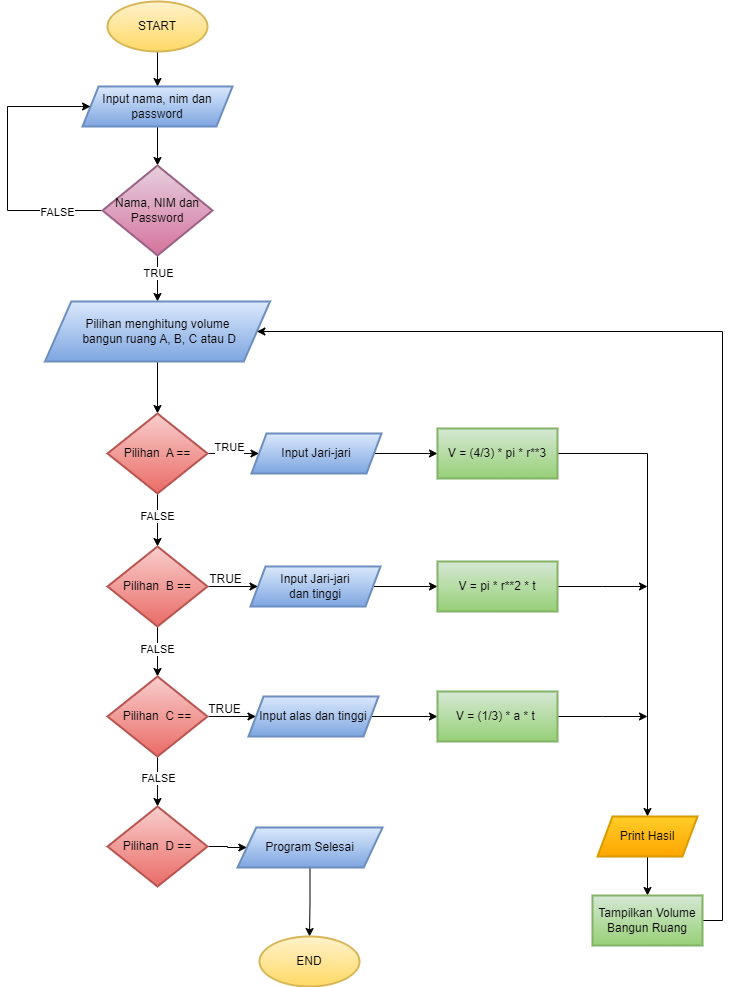

The diagram above was exported from draw.io. Its source (the exported page's mxGraphModel, read from the mxfile embedded in the PNG):
<mxGraphModel dx="1050" dy="566" grid="1" gridSize="10" guides="1" tooltips="1" connect="1" arrows="1" fold="1" page="1" pageScale="1" pageWidth="850" pageHeight="1100" math="0" shadow="0">
  <root>
    <mxCell id="0" />
    <mxCell id="1" parent="0" />
    <mxCell id="yVSmWlacgiVSZ8NQiPYb-6" value="" style="edgeStyle=orthogonalEdgeStyle;rounded=0;orthogonalLoop=1;jettySize=auto;html=1;" parent="1" source="yVSmWlacgiVSZ8NQiPYb-1" target="yVSmWlacgiVSZ8NQiPYb-5" edge="1">
      <mxGeometry relative="1" as="geometry" />
    </mxCell>
    <mxCell id="yVSmWlacgiVSZ8NQiPYb-1" value="START" style="strokeWidth=2;html=1;shape=mxgraph.flowchart.start_1;whiteSpace=wrap;rounded=0;fillColor=#fff2cc;gradientColor=#ffd966;strokeColor=#d6b656;" parent="1" vertex="1">
      <mxGeometry x="160" y="44" width="100" height="50" as="geometry" />
    </mxCell>
    <mxCell id="yVSmWlacgiVSZ8NQiPYb-8" value="" style="edgeStyle=orthogonalEdgeStyle;rounded=0;orthogonalLoop=1;jettySize=auto;html=1;" parent="1" source="yVSmWlacgiVSZ8NQiPYb-5" target="yVSmWlacgiVSZ8NQiPYb-7" edge="1">
      <mxGeometry relative="1" as="geometry" />
    </mxCell>
    <mxCell id="yVSmWlacgiVSZ8NQiPYb-5" value="Input nama, nim dan password" style="shape=parallelogram;html=1;strokeWidth=2;perimeter=parallelogramPerimeter;whiteSpace=wrap;rounded=0;arcSize=0;size=0.10714285714285714;fillColor=#dae8fc;gradientColor=#7ea6e0;strokeColor=#6c8ebf;" parent="1" vertex="1">
      <mxGeometry x="135" y="129" width="150" height="40" as="geometry" />
    </mxCell>
    <mxCell id="yVSmWlacgiVSZ8NQiPYb-12" style="edgeStyle=orthogonalEdgeStyle;rounded=0;orthogonalLoop=1;jettySize=auto;html=1;exitX=0;exitY=0.5;exitDx=0;exitDy=0;exitPerimeter=0;entryX=0;entryY=0.5;entryDx=0;entryDy=0;" parent="1" source="yVSmWlacgiVSZ8NQiPYb-7" target="yVSmWlacgiVSZ8NQiPYb-5" edge="1">
      <mxGeometry relative="1" as="geometry">
        <mxPoint x="50" y="139" as="targetPoint" />
        <Array as="points">
          <mxPoint x="60" y="253" />
          <mxPoint x="60" y="149" />
        </Array>
      </mxGeometry>
    </mxCell>
    <mxCell id="yVSmWlacgiVSZ8NQiPYb-18" value="FALSE" style="edgeLabel;html=1;align=center;verticalAlign=middle;resizable=0;points=[];rounded=0;" parent="yVSmWlacgiVSZ8NQiPYb-12" vertex="1" connectable="0">
      <mxGeometry x="-0.6762" y="1" relative="1" as="geometry">
        <mxPoint as="offset" />
      </mxGeometry>
    </mxCell>
    <mxCell id="yVSmWlacgiVSZ8NQiPYb-15" value="" style="edgeStyle=orthogonalEdgeStyle;rounded=0;orthogonalLoop=1;jettySize=auto;html=1;" parent="1" source="yVSmWlacgiVSZ8NQiPYb-7" target="yVSmWlacgiVSZ8NQiPYb-14" edge="1">
      <mxGeometry relative="1" as="geometry" />
    </mxCell>
    <mxCell id="yVSmWlacgiVSZ8NQiPYb-16" value="TRUE" style="edgeLabel;html=1;align=center;verticalAlign=middle;resizable=0;points=[];rounded=0;" parent="yVSmWlacgiVSZ8NQiPYb-15" vertex="1" connectable="0">
      <mxGeometry x="-0.2733" y="-4" relative="1" as="geometry">
        <mxPoint x="4" as="offset" />
      </mxGeometry>
    </mxCell>
    <mxCell id="yVSmWlacgiVSZ8NQiPYb-7" value="Nama, NIM dan Password" style="strokeWidth=2;html=1;shape=mxgraph.flowchart.decision;whiteSpace=wrap;rounded=0;fillColor=#e6d0de;gradientColor=#d5739d;strokeColor=#996185;" parent="1" vertex="1">
      <mxGeometry x="155" y="208" width="110" height="90" as="geometry" />
    </mxCell>
    <mxCell id="yVSmWlacgiVSZ8NQiPYb-24" value="" style="edgeStyle=orthogonalEdgeStyle;rounded=0;orthogonalLoop=1;jettySize=auto;html=1;" parent="1" source="yVSmWlacgiVSZ8NQiPYb-14" target="yVSmWlacgiVSZ8NQiPYb-19" edge="1">
      <mxGeometry relative="1" as="geometry" />
    </mxCell>
    <mxCell id="yVSmWlacgiVSZ8NQiPYb-14" value="Pilihan menghitung volume&lt;br&gt;&amp;nbsp;bangun ruang A, B, C atau D" style="shape=parallelogram;html=1;strokeWidth=2;perimeter=parallelogramPerimeter;whiteSpace=wrap;rounded=0;arcSize=0;size=0.11666666666666667;fillColor=#dae8fc;gradientColor=#7ea6e0;strokeColor=#6c8ebf;" parent="1" vertex="1">
      <mxGeometry x="97.5" y="344" width="225" height="60" as="geometry" />
    </mxCell>
    <mxCell id="yVSmWlacgiVSZ8NQiPYb-25" value="" style="edgeStyle=orthogonalEdgeStyle;rounded=0;orthogonalLoop=1;jettySize=auto;html=1;" parent="1" source="yVSmWlacgiVSZ8NQiPYb-19" target="yVSmWlacgiVSZ8NQiPYb-21" edge="1">
      <mxGeometry relative="1" as="geometry" />
    </mxCell>
    <mxCell id="yVSmWlacgiVSZ8NQiPYb-60" value="FALSE" style="edgeLabel;html=1;align=center;verticalAlign=middle;resizable=0;points=[];rounded=0;" parent="yVSmWlacgiVSZ8NQiPYb-25" vertex="1" connectable="0">
      <mxGeometry x="-0.1553" y="-1" relative="1" as="geometry">
        <mxPoint as="offset" />
      </mxGeometry>
    </mxCell>
    <mxCell id="yVSmWlacgiVSZ8NQiPYb-33" value="" style="edgeStyle=orthogonalEdgeStyle;rounded=0;orthogonalLoop=1;jettySize=auto;html=1;" parent="1" source="yVSmWlacgiVSZ8NQiPYb-19" target="yVSmWlacgiVSZ8NQiPYb-28" edge="1">
      <mxGeometry relative="1" as="geometry" />
    </mxCell>
    <mxCell id="yVSmWlacgiVSZ8NQiPYb-57" value="TRUE" style="edgeLabel;html=1;align=center;verticalAlign=middle;resizable=0;points=[];rounded=0;" parent="yVSmWlacgiVSZ8NQiPYb-33" vertex="1" connectable="0">
      <mxGeometry x="0.2168" y="2" relative="1" as="geometry">
        <mxPoint x="-10" y="-5" as="offset" />
      </mxGeometry>
    </mxCell>
    <mxCell id="yVSmWlacgiVSZ8NQiPYb-19" value="Pilihan&amp;nbsp; A ==" style="strokeWidth=2;html=1;shape=mxgraph.flowchart.decision;whiteSpace=wrap;rounded=0;fillColor=#f8cecc;gradientColor=#ea6b66;strokeColor=#b85450;" parent="1" vertex="1">
      <mxGeometry x="160" y="456" width="100" height="80" as="geometry" />
    </mxCell>
    <mxCell id="yVSmWlacgiVSZ8NQiPYb-26" value="" style="edgeStyle=orthogonalEdgeStyle;rounded=0;orthogonalLoop=1;jettySize=auto;html=1;" parent="1" source="yVSmWlacgiVSZ8NQiPYb-21" target="yVSmWlacgiVSZ8NQiPYb-22" edge="1">
      <mxGeometry relative="1" as="geometry" />
    </mxCell>
    <mxCell id="yVSmWlacgiVSZ8NQiPYb-61" value="FALSE" style="edgeLabel;html=1;align=center;verticalAlign=middle;resizable=0;points=[];rounded=0;" parent="yVSmWlacgiVSZ8NQiPYb-26" vertex="1" connectable="0">
      <mxGeometry x="-0.1015" y="-1" relative="1" as="geometry">
        <mxPoint as="offset" />
      </mxGeometry>
    </mxCell>
    <mxCell id="yVSmWlacgiVSZ8NQiPYb-32" value="" style="edgeStyle=orthogonalEdgeStyle;rounded=0;orthogonalLoop=1;jettySize=auto;html=1;" parent="1" source="yVSmWlacgiVSZ8NQiPYb-21" target="yVSmWlacgiVSZ8NQiPYb-29" edge="1">
      <mxGeometry relative="1" as="geometry" />
    </mxCell>
    <mxCell id="yVSmWlacgiVSZ8NQiPYb-21" value="Pilihan&amp;nbsp; B ==" style="strokeWidth=2;html=1;shape=mxgraph.flowchart.decision;whiteSpace=wrap;rounded=0;fillColor=#f8cecc;gradientColor=#ea6b66;strokeColor=#b85450;" parent="1" vertex="1">
      <mxGeometry x="160" y="589" width="100" height="80" as="geometry" />
    </mxCell>
    <mxCell id="yVSmWlacgiVSZ8NQiPYb-27" value="" style="edgeStyle=orthogonalEdgeStyle;rounded=0;orthogonalLoop=1;jettySize=auto;html=1;" parent="1" source="yVSmWlacgiVSZ8NQiPYb-22" target="yVSmWlacgiVSZ8NQiPYb-23" edge="1">
      <mxGeometry relative="1" as="geometry" />
    </mxCell>
    <mxCell id="yVSmWlacgiVSZ8NQiPYb-62" value="FALSE" style="edgeLabel;html=1;align=center;verticalAlign=middle;resizable=0;points=[];rounded=0;" parent="yVSmWlacgiVSZ8NQiPYb-27" vertex="1" connectable="0">
      <mxGeometry x="-0.1631" relative="1" as="geometry">
        <mxPoint as="offset" />
      </mxGeometry>
    </mxCell>
    <mxCell id="yVSmWlacgiVSZ8NQiPYb-31" value="" style="edgeStyle=orthogonalEdgeStyle;rounded=0;orthogonalLoop=1;jettySize=auto;html=1;" parent="1" source="yVSmWlacgiVSZ8NQiPYb-22" target="yVSmWlacgiVSZ8NQiPYb-30" edge="1">
      <mxGeometry relative="1" as="geometry" />
    </mxCell>
    <mxCell id="yVSmWlacgiVSZ8NQiPYb-22" value="Pilihan&amp;nbsp; C ==" style="strokeWidth=2;html=1;shape=mxgraph.flowchart.decision;whiteSpace=wrap;rounded=0;fillColor=#f8cecc;gradientColor=#ea6b66;strokeColor=#b85450;" parent="1" vertex="1">
      <mxGeometry x="160" y="719" width="100" height="80" as="geometry" />
    </mxCell>
    <mxCell id="yVSmWlacgiVSZ8NQiPYb-54" value="" style="edgeStyle=orthogonalEdgeStyle;rounded=0;orthogonalLoop=1;jettySize=auto;html=1;" parent="1" source="yVSmWlacgiVSZ8NQiPYb-23" target="yVSmWlacgiVSZ8NQiPYb-53" edge="1">
      <mxGeometry relative="1" as="geometry" />
    </mxCell>
    <mxCell id="yVSmWlacgiVSZ8NQiPYb-23" value="Pilihan&amp;nbsp; D ==" style="strokeWidth=2;html=1;shape=mxgraph.flowchart.decision;whiteSpace=wrap;rounded=0;fillColor=#f8cecc;gradientColor=#ea6b66;strokeColor=#b85450;" parent="1" vertex="1">
      <mxGeometry x="160" y="849" width="100" height="80" as="geometry" />
    </mxCell>
    <mxCell id="yVSmWlacgiVSZ8NQiPYb-39" value="" style="edgeStyle=orthogonalEdgeStyle;rounded=0;orthogonalLoop=1;jettySize=auto;html=1;" parent="1" source="yVSmWlacgiVSZ8NQiPYb-28" target="yVSmWlacgiVSZ8NQiPYb-34" edge="1">
      <mxGeometry relative="1" as="geometry" />
    </mxCell>
    <mxCell id="yVSmWlacgiVSZ8NQiPYb-28" value="Input Jari-jari" style="shape=parallelogram;html=1;strokeWidth=2;perimeter=parallelogramPerimeter;whiteSpace=wrap;rounded=0;arcSize=0;size=0.11538461538461539;fillColor=#dae8fc;gradientColor=#7ea6e0;strokeColor=#6c8ebf;" parent="1" vertex="1">
      <mxGeometry x="304" y="476" width="130" height="40" as="geometry" />
    </mxCell>
    <mxCell id="yVSmWlacgiVSZ8NQiPYb-40" value="" style="edgeStyle=orthogonalEdgeStyle;rounded=0;orthogonalLoop=1;jettySize=auto;html=1;" parent="1" source="yVSmWlacgiVSZ8NQiPYb-29" target="yVSmWlacgiVSZ8NQiPYb-35" edge="1">
      <mxGeometry relative="1" as="geometry" />
    </mxCell>
    <mxCell id="yVSmWlacgiVSZ8NQiPYb-29" value="Input Jari-jari &lt;br&gt;dan tinggi" style="shape=parallelogram;html=1;strokeWidth=2;perimeter=parallelogramPerimeter;whiteSpace=wrap;rounded=0;arcSize=0;size=0.11538461538461539;fillColor=#dae8fc;gradientColor=#7ea6e0;strokeColor=#6c8ebf;" parent="1" vertex="1">
      <mxGeometry x="303" y="609" width="130" height="40" as="geometry" />
    </mxCell>
    <mxCell id="yVSmWlacgiVSZ8NQiPYb-41" value="" style="edgeStyle=orthogonalEdgeStyle;rounded=0;orthogonalLoop=1;jettySize=auto;html=1;" parent="1" source="yVSmWlacgiVSZ8NQiPYb-30" target="yVSmWlacgiVSZ8NQiPYb-37" edge="1">
      <mxGeometry relative="1" as="geometry" />
    </mxCell>
    <mxCell id="yVSmWlacgiVSZ8NQiPYb-30" value="Input alas dan tinggi" style="shape=parallelogram;html=1;strokeWidth=2;perimeter=parallelogramPerimeter;whiteSpace=wrap;rounded=0;arcSize=0;size=0.11538461538461539;fillColor=#dae8fc;gradientColor=#7ea6e0;strokeColor=#6c8ebf;" parent="1" vertex="1">
      <mxGeometry x="301" y="739" width="130" height="40" as="geometry" />
    </mxCell>
    <mxCell id="yVSmWlacgiVSZ8NQiPYb-42" style="edgeStyle=orthogonalEdgeStyle;rounded=0;orthogonalLoop=1;jettySize=auto;html=1;exitX=1;exitY=0.5;exitDx=0;exitDy=0;" parent="1" source="yVSmWlacgiVSZ8NQiPYb-34" target="yVSmWlacgiVSZ8NQiPYb-47" edge="1">
      <mxGeometry relative="1" as="geometry">
        <mxPoint x="740" y="849" as="targetPoint" />
        <Array as="points">
          <mxPoint x="700" y="496" />
        </Array>
      </mxGeometry>
    </mxCell>
    <mxCell id="yVSmWlacgiVSZ8NQiPYb-34" value="V = (4/3) * pi * r**3" style="rounded=0;whiteSpace=wrap;html=1;absoluteArcSize=1;arcSize=0;strokeWidth=2;fillColor=#d5e8d4;gradientColor=#97d077;strokeColor=#82b366;" parent="1" vertex="1">
      <mxGeometry x="490" y="471" width="120" height="50" as="geometry" />
    </mxCell>
    <mxCell id="yVSmWlacgiVSZ8NQiPYb-43" style="edgeStyle=orthogonalEdgeStyle;rounded=0;orthogonalLoop=1;jettySize=auto;html=1;exitX=1;exitY=0.5;exitDx=0;exitDy=0;" parent="1" source="yVSmWlacgiVSZ8NQiPYb-35" edge="1">
      <mxGeometry relative="1" as="geometry">
        <mxPoint x="700" y="629" as="targetPoint" />
      </mxGeometry>
    </mxCell>
    <mxCell id="yVSmWlacgiVSZ8NQiPYb-35" value="V = pi * r**2 * t" style="rounded=0;whiteSpace=wrap;html=1;absoluteArcSize=1;arcSize=0;strokeWidth=2;fillColor=#d5e8d4;gradientColor=#97d077;strokeColor=#82b366;" parent="1" vertex="1">
      <mxGeometry x="490" y="604" width="120" height="50" as="geometry" />
    </mxCell>
    <mxCell id="yVSmWlacgiVSZ8NQiPYb-46" style="edgeStyle=orthogonalEdgeStyle;rounded=0;orthogonalLoop=1;jettySize=auto;html=1;exitX=1;exitY=0.5;exitDx=0;exitDy=0;" parent="1" source="yVSmWlacgiVSZ8NQiPYb-37" edge="1">
      <mxGeometry relative="1" as="geometry">
        <mxPoint x="700" y="759" as="targetPoint" />
      </mxGeometry>
    </mxCell>
    <mxCell id="yVSmWlacgiVSZ8NQiPYb-37" value="V = (1/3) * a * t&amp;nbsp;" style="rounded=0;whiteSpace=wrap;html=1;absoluteArcSize=1;arcSize=0;strokeWidth=2;fillColor=#d5e8d4;gradientColor=#97d077;strokeColor=#82b366;" parent="1" vertex="1">
      <mxGeometry x="490" y="734" width="120" height="50" as="geometry" />
    </mxCell>
    <mxCell id="yVSmWlacgiVSZ8NQiPYb-49" value="" style="edgeStyle=orthogonalEdgeStyle;rounded=0;orthogonalLoop=1;jettySize=auto;html=1;" parent="1" source="yVSmWlacgiVSZ8NQiPYb-47" target="yVSmWlacgiVSZ8NQiPYb-48" edge="1">
      <mxGeometry relative="1" as="geometry" />
    </mxCell>
    <mxCell id="yVSmWlacgiVSZ8NQiPYb-47" value="Print Hasil" style="shape=parallelogram;html=1;strokeWidth=2;perimeter=parallelogramPerimeter;whiteSpace=wrap;rounded=0;arcSize=0;size=0.15000000000000002;fillColor=#ffcd28;gradientColor=#ffa500;strokeColor=#d79b00;" parent="1" vertex="1">
      <mxGeometry x="650" y="859" width="100" height="40" as="geometry" />
    </mxCell>
    <mxCell id="yVSmWlacgiVSZ8NQiPYb-51" style="edgeStyle=orthogonalEdgeStyle;rounded=0;orthogonalLoop=1;jettySize=auto;html=1;exitX=1;exitY=0.5;exitDx=0;exitDy=0;entryX=1;entryY=0.5;entryDx=0;entryDy=0;" parent="1" source="yVSmWlacgiVSZ8NQiPYb-48" target="yVSmWlacgiVSZ8NQiPYb-14" edge="1">
      <mxGeometry relative="1" as="geometry">
        <mxPoint x="800" y="369" as="targetPoint" />
        <Array as="points">
          <mxPoint x="775" y="963" />
          <mxPoint x="775" y="374" />
        </Array>
      </mxGeometry>
    </mxCell>
    <mxCell id="yVSmWlacgiVSZ8NQiPYb-48" value="Tampilkan Volume Bangun Ruang" style="rounded=0;whiteSpace=wrap;html=1;absoluteArcSize=1;arcSize=0;strokeWidth=2;fillColor=#d5e8d4;gradientColor=#97d077;strokeColor=#82b366;" parent="1" vertex="1">
      <mxGeometry x="645" y="938" width="110" height="50" as="geometry" />
    </mxCell>
    <mxCell id="yVSmWlacgiVSZ8NQiPYb-56" value="" style="edgeStyle=orthogonalEdgeStyle;rounded=0;orthogonalLoop=1;jettySize=auto;html=1;" parent="1" source="yVSmWlacgiVSZ8NQiPYb-53" target="yVSmWlacgiVSZ8NQiPYb-55" edge="1">
      <mxGeometry relative="1" as="geometry" />
    </mxCell>
    <mxCell id="yVSmWlacgiVSZ8NQiPYb-53" value="Program Selesai" style="shape=parallelogram;html=1;strokeWidth=2;perimeter=parallelogramPerimeter;whiteSpace=wrap;rounded=0;arcSize=0;size=0.12931034482758622;fillColor=#dae8fc;gradientColor=#7ea6e0;strokeColor=#6c8ebf;" parent="1" vertex="1">
      <mxGeometry x="290" y="870" width="145" height="40" as="geometry" />
    </mxCell>
    <mxCell id="yVSmWlacgiVSZ8NQiPYb-55" value="END" style="strokeWidth=2;html=1;shape=mxgraph.flowchart.start_1;whiteSpace=wrap;rounded=0;fillColor=#fff2cc;gradientColor=#ffd966;strokeColor=#d6b656;" parent="1" vertex="1">
      <mxGeometry x="312" y="979" width="100" height="50" as="geometry" />
    </mxCell>
    <mxCell id="yVSmWlacgiVSZ8NQiPYb-58" value="TRUE" style="text;html=1;align=center;verticalAlign=middle;resizable=0;points=[];autosize=1;strokeColor=none;fillColor=none;rounded=0;" parent="1" vertex="1">
      <mxGeometry x="248" y="607" width="60" height="30" as="geometry" />
    </mxCell>
    <mxCell id="yVSmWlacgiVSZ8NQiPYb-59" value="TRUE" style="text;html=1;align=center;verticalAlign=middle;resizable=0;points=[];autosize=1;strokeColor=none;fillColor=none;rounded=0;" parent="1" vertex="1">
      <mxGeometry x="247" y="737" width="60" height="30" as="geometry" />
    </mxCell>
  </root>
</mxGraphModel>